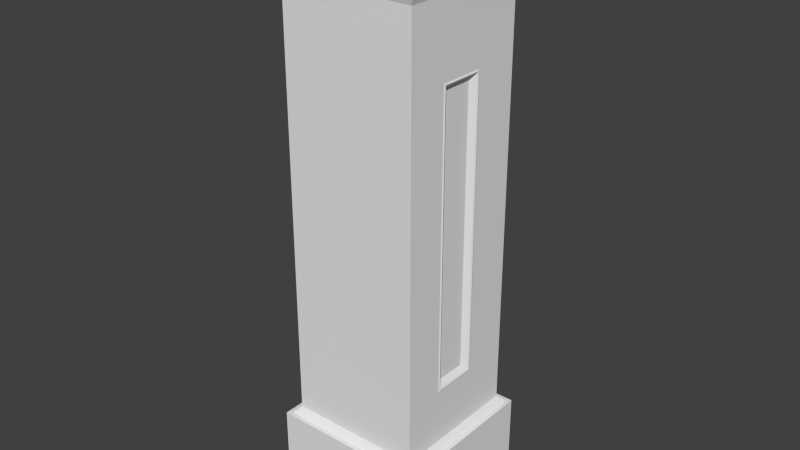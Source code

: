 # Source: courtyardPillar.blend  (saved by Blender 2.69.0; exported with 4.5.12 LTS)
import bpy
from mathutils import Matrix  # noqa: F401  (used for matrix-valued properties, if any)

bpy.ops.wm.read_factory_settings(use_empty=True)
scene = bpy.context.scene
scene.name = 'Scene'

# ---- collections
col_collection_1 = bpy.data.collections.new('Collection 1'); scene.collection.children.link(col_collection_1)

# ---- materials (node trees are filled in below, after node groups)
mat_default_diffuse = bpy.data.materials.new('Default-Diffuse')
mat_default_diffuse.alpha_threshold = 0.0
mat_default_diffuse.use_transparent_shadow = False
mat_default_diffuse.roughness = 0.5
mat_default_diffuse.line_color = (0.0, 0.0, 0.0, 1.0)

# ---- material node trees

# ---- world
world_world = bpy.data.worlds.new('World'); scene.world = world_world
world_world.color = (0.05088, 0.05088, 0.05088)
world_world.use_sun_shadow = False
world_world.sun_shadow_jitter_overblur = 0.0
world_world.cycles.sampling_method = 'MANUAL'
world_world.cycles.sample_map_resolution = 256

# ---- meshes
me_default_002 = bpy.data.meshes.new('default.002')
me_default_002.from_pydata([(-0.6423, 0.7555, 0.6318), (-0.6423, 0.7555, -0.6529), (0.6423, 0.0402, -0.6529), (0.6423, 0.7555, -0.6529), (0.6423, 0.7555, 0.6318), (-0.6423, 0.0402, 0.6318), (0.6423, 0.0402, 0.6318), (-0.6423, 0.0402, -0.6529), (-0.6068, 0.7555, -0.6173), (-0.6068, 0.7555, 0.5963), (0.6068, 0.7555, 0.5963), (0.6068, 0.7555, -0.6173), (-0.5532, 0.8112, -0.5637), (-0.5532, 0.8112, 0.5426), (0.5531, 0.8112, 0.5426), (0.5531, 0.8112, -0.5637), (-0.5532, 4.27, -0.5637), (-0.5532, 4.27, 0.5426), (0.5531, 4.27, 0.5426), (0.5531, 4.27, -0.5637), (-0.5872, 4.387, -0.5978), (-0.5872, 4.387, 0.5767), (0.5872, 4.387, 0.5767), (0.5872, 4.387, -0.5978), (-0.5756, 4.452, -0.5862), (-0.5756, 4.452, 0.5651), (0.5756, 4.452, 0.5651), (0.5756, 4.452, -0.5862), (0.5531, 3.684, 0.2107), (-0.5532, 3.684, 0.2107), (-0.5532, 3.684, -0.1765), (0.5531, 3.684, -0.1765), (0.5531, 1.264, 0.2107), (-0.5532, 1.264, 0.2107), (-0.5532, 1.264, -0.1765), (0.5531, 1.264, -0.1765), (0.5301, 4.505, -0.5406), (-0.5301, 4.505, -0.5406), (-0.5301, 4.505, 0.5195), (0.5301, 4.505, 0.5195), (0.4669, 4.505, -0.4774), (-0.4669, 4.505, -0.4774), (-0.4669, 4.505, 0.4563), (0.4669, 4.505, 0.4563), (0.3171, 4.58, -0.3276), (-0.3171, 4.58, -0.3276), (-0.3171, 4.58, 0.3065), (0.3171, 4.58, 0.3065), (0.3102, 4.72, -0.3207), (-0.3102, 4.72, -0.3207), (-0.3102, 4.72, 0.2996), (0.3102, 4.72, 0.2996), (0.2995, 4.675, -0.3101), (-0.2995, 4.675, -0.3101), (-0.2995, 4.675, 0.289), (0.2995, 4.675, 0.289), (0.2742, 4.752, -0.2848), (-0.2742, 4.752, -0.2848), (-0.2742, 4.752, 0.2637), (0.2742, 4.752, 0.2637), (0.5589, 3.672, 0.1989), (0.5589, 3.672, -0.1646), (-0.5589, 3.672, -0.1646), (-0.5589, 3.672, 0.1989), (0.5589, 1.276, 0.1989), (-0.5589, 1.276, 0.1989), (-0.5589, 1.276, -0.1646), (0.5589, 1.276, -0.1646), (0.5529, 3.659, 0.1856), (0.5529, 3.659, -0.1514), (-0.5529, 3.659, -0.1514), (-0.5529, 3.659, 0.1856), (0.5529, 1.289, 0.1856), (-0.5529, 1.289, 0.1856), (-0.5529, 1.289, -0.1514), (0.5529, 1.289, -0.1514), (0.5184, 3.612, 0.139), (0.5184, 3.612, -0.1047), (-0.5184, 3.612, -0.1047), (-0.5184, 3.612, 0.139), (0.5184, 1.336, 0.139), (-0.5184, 1.336, 0.139), (-0.5184, 1.336, -0.1047), (0.5184, 1.336, -0.1047)], [], [(3, 2, 7, 1), (0, 5, 6, 4), (10, 4, 3, 11), (11, 3, 1, 8), (9, 0, 4, 10), (15, 11, 8, 12), (13, 9, 10, 14), (18, 22, 21, 17), (17, 21, 20, 16), (13, 17, 29, 33), (22, 26, 25, 21), (16, 20, 23, 19), (58, 59, 56, 57), (21, 25, 24, 20), (20, 24, 27, 23), (1, 7, 5, 0), (4, 6, 2, 3), (8, 1, 0, 9), (31, 19, 18, 28), (23, 27, 26, 22), (13, 33, 34, 12), (14, 18, 17, 13), (19, 23, 22, 18), (83, 77, 76, 80), (12, 8, 9, 13), (81, 79, 78, 82), (34, 30, 16, 12), (14, 10, 11, 15), (12, 16, 19, 15), (29, 17, 16, 30), (15, 35, 32, 14), (32, 28, 18, 14), (15, 19, 31, 35), (36, 27, 24, 37), (38, 25, 26, 39), (39, 26, 27, 36), (37, 24, 25, 38), (40, 36, 37, 41), (42, 38, 39, 43), (43, 39, 36, 40), (41, 37, 38, 42), (44, 40, 41, 45), (46, 42, 43, 47), (47, 43, 40, 44), (45, 41, 42, 46), (52, 44, 45, 53), (54, 46, 47, 55), (55, 47, 44, 52), (53, 45, 46, 54), (53, 49, 48, 52), (55, 51, 50, 54), (52, 48, 51, 55), (54, 50, 49, 53), (56, 48, 49, 57), (58, 50, 51, 59), (59, 51, 48, 56), (57, 49, 50, 58), (61, 31, 28, 60), (63, 29, 30, 62), (60, 28, 32, 64), (65, 33, 29, 63), (62, 30, 34, 66), (67, 35, 31, 61), (64, 32, 35, 67), (66, 34, 33, 65), (69, 61, 60, 68), (71, 63, 62, 70), (68, 60, 64, 72), (73, 65, 63, 71), (70, 62, 66, 74), (75, 67, 61, 69), (72, 64, 67, 75), (74, 66, 65, 73), (77, 69, 68, 76), (79, 71, 70, 78), (76, 68, 72, 80), (81, 73, 71, 79), (78, 70, 74, 82), (83, 75, 69, 77), (80, 72, 75, 83), (82, 74, 73, 81)])
_uv = me_default_002.uv_layers.new(name='UVMap')
_uv.uv.foreach_set('vector', [0.0, 0.0, 0.0, 0.0, 0.0, 0.0, 0.0, 0.0, 0.0, 0.0, 0.0, 0.0, 0.0, 0.0, 0.0, 0.0, 0.0, 0.0, 0.0, 0.0, 0.0, 0.0, 0.0, 0.0, 0.0, 0.0, 0.0, 0.0, 0.0, 0.0, 0.0, 0.0, 0.0, 0.0, 0.0, 0.0, 0.0, 0.0, 0.0, 0.0, 0.0, 0.0, 0.0, 0.0, 0.0, 0.0, 0.0, 0.0, 0.0, 0.0, 0.0, 0.0, 0.0, 0.0, 0.0, 0.0, 0.0, 0.0, 0.0, 0.0, 0.0, 0.0, 0.0, 0.0, 0.0, 0.0, 0.0, 0.0, 0.0, 0.0, 0.0, 0.0, 0.0, 0.0, 0.0, 0.0, 0.0, 0.0, 0.0, 0.0, 0.0, 0.0, 0.0, 0.0, 0.0, 0.0, 0.0, 0.0, 0.0, 0.0, 0.0, 0.0, 0.0, 0.0, 0.0, 0.0, 0.0, 0.0, 0.0, 0.0, 0.0, 0.0, 0.0, 0.0, 0.0, 0.0, 0.0, 0.0, 0.0, 0.0, 0.0, 0.0, 0.0, 0.0, 0.0, 0.0, 0.0, 0.0, 0.0, 0.0, 0.0, 0.0, 0.0, 0.0, 0.0, 0.0, 0.0, 0.0, 0.0, 0.0, 0.0, 0.0, 0.0, 0.0, 0.0, 0.0, 0.0, 0.0, 0.0, 0.0, 0.0, 0.0, 0.0, 0.0, 0.0, 0.0, 0.0, 0.0, 0.0, 0.0, 0.0, 0.0, 0.0, 0.0, 0.0, 0.0, 0.0, 0.0, 0.0, 0.0, 0.0, 0.0, 0.0, 0.0, 0.0, 0.0, 0.0, 0.0, 0.0, 0.0, 0.0, 0.0, 0.0, 0.0, 0.0, 0.0, 0.0, 0.0, 0.0, 0.0, 0.0, 0.0, 0.0, 0.0, 0.0, 0.0, 0.0, 0.0, 0.0, 0.0, 0.0, 0.0, 0.0, 0.0, 0.0, 0.0, 0.0, 0.0, 0.0, 0.0, 0.0, 0.0, 0.0, 0.0, 0.0, 0.0, 0.0, 0.0, 0.0, 0.0, 0.0, 0.0, 0.0, 0.0, 0.0, 0.0, 0.0, 0.0, 0.0, 0.0, 0.0, 0.0, 0.0, 0.0, 0.0, 0.0, 0.0, 0.0, 0.0, 0.0, 0.0, 0.0, 0.0, 0.0, 0.0, 0.0, 0.0, 0.0, 0.0, 0.0, 0.0, 0.0, 0.0, 0.0, 0.0, 0.0, 0.0, 0.0, 0.0, 0.0, 0.0, 0.0, 0.0, 0.0, 0.0, 0.0, 0.0, 0.0, 0.0, 0.0, 0.0, 0.0, 0.0, 0.0, 0.0, 0.0, 0.0, 0.0, 0.0, 0.0, 0.0, 0.0, 0.0, 0.0, 0.0, 0.0, 0.0, 0.0, 0.0, 0.0, 0.0, 0.0, 0.0, 0.0, 0.0, 0.0, 0.0, 0.0, 0.0, 0.0, 0.0, 0.0, 0.0, 0.0, 0.0, 0.0, 0.0, 0.0, 0.0, 0.0, 0.0, 0.0, 0.0, 0.0, 0.0, 0.0, 0.0, 0.0, 0.0, 0.0, 0.0, 0.0, 0.0, 0.0, 0.0, 0.0, 0.0, 0.0, 0.0, 0.0, 0.0, 0.0, 0.0, 0.0, 0.0, 0.0, 0.0, 0.0, 0.0, 0.0, 0.0, 0.0, 0.0, 0.0, 0.0, 0.0, 0.0, 0.0, 0.0, 0.0, 0.0, 0.0, 0.0, 0.0, 0.0, 0.0, 0.0, 0.0, 0.0, 0.0, 0.0, 0.0, 0.0, 0.0, 0.0, 0.0, 0.0, 0.0, 0.0, 0.0, 0.0, 0.0, 0.0, 0.0, 0.0, 0.0, 0.0, 0.0, 0.0, 0.0, 0.0, 0.0, 0.0, 0.0, 0.0, 0.0, 0.0, 0.0, 0.0, 0.0, 0.0, 0.0, 0.0, 0.0, 0.0, 0.0, 0.0, 0.0, 0.0, 0.0, 0.0, 0.0, 0.0, 0.0, 0.0, 0.0, 0.0, 0.0, 0.0, 0.0, 0.0, 0.0, 0.0, 0.0, 0.0, 0.0, 0.0, 0.0, 0.0, 0.0, 0.0, 0.0, 0.0, 0.0, 0.0, 0.0, 0.0, 0.0, 0.0, 0.0, 0.0, 0.0, 0.0, 0.0, 0.0, 0.0, 0.0, 0.0, 0.0, 0.0, 0.0, 0.0, 0.0, 0.0, 0.0, 0.0, 0.0, 0.0, 0.0, 0.0, 0.0, 0.0, 0.0, 0.0, 0.0, 0.0, 0.0, 0.0, 0.0, 0.0, 0.0, 0.0, 0.0, 0.0, 0.0, 0.0, 0.0, 0.0, 0.0, 0.0, 0.0, 0.0, 0.0, 0.0, 0.0, 0.0, 0.0, 0.0, 0.0, 0.0, 0.0, 0.0, 0.0, 0.0, 0.0, 0.0, 0.0, 0.0, 0.0, 0.0, 0.0, 0.0, 0.0, 0.0, 0.0, 0.0, 0.0, 0.0, 0.0, 0.0, 0.0, 0.0, 0.0, 0.0, 0.0, 0.0, 0.0, 0.0, 0.0, 0.0, 0.0, 0.0, 0.0, 0.0, 0.0, 0.0, 0.0, 0.0, 0.0, 0.0, 0.0, 0.0, 0.0, 0.0, 0.0, 0.0, 0.0, 0.0, 0.0, 0.0, 0.0, 0.0, 0.0, 0.0, 0.0, 0.0, 0.0, 0.0, 0.0, 0.0, 0.0, 0.0, 0.0, 0.0, 0.0, 0.0, 0.0, 0.0, 0.0, 0.0, 0.0, 0.0, 0.0, 0.0, 0.0, 0.0, 0.0, 0.0, 0.0, 0.0, 0.0, 0.0, 0.0, 0.0, 0.0, 0.0, 0.0, 0.0, 0.0, 0.0, 0.0, 0.0, 0.0, 0.0, 0.0, 0.0, 0.0, 0.0, 0.0, 0.0, 0.0, 0.0, 0.0, 0.0, 0.0, 0.0, 0.0, 0.0, 0.0, 0.0, 0.0, 0.0, 0.0, 0.0, 0.0, 0.0, 0.0, 0.0, 0.0, 0.0, 0.0, 0.0, 0.0, 0.0, 0.0, 0.0, 0.0, 0.0, 0.0, 0.0, 0.0, 0.0, 0.0, 0.0, 0.0, 0.0, 0.0, 0.0, 0.0, 0.0, 0.0, 0.0, 0.0, 0.0, 0.0, 0.0, 0.0, 0.0, 0.0, 0.0, 0.0, 0.0, 0.0, 0.0, 0.0, 0.0, 0.0, 0.0, 0.0, 0.0, 0.0, 0.0, 0.0, 0.0, 0.0, 0.0, 0.0, 0.0, 0.0, 0.0, 0.0, 0.0, 0.0, 0.0, 0.0, 0.0, 0.0, 0.0])
me_default_002.materials.append(mat_default_diffuse)
me_default_002.use_remesh_preserve_volume = False
me_default_002.use_remesh_preserve_attributes = False
me_default_002.use_mirror_vertex_groups = False
me_default_002.update()

# ---- objects
ob_pillar = bpy.data.objects.new('pillar', me_default_002)

# ---- transforms, parenting, visibility, modifiers, constraints
ob_pillar.location = (0.0, 0.0, 0.0)
ob_pillar.rotation_euler = (1.571, -0.0, 0.0)
ob_pillar.scale = (-1.0, 1.0, 1.0)
ob_pillar.lineart.crease_threshold = 0.0

# ---- collection membership
col_collection_1.objects.link(ob_pillar)

# ---- scene / render settings (as saved in the file)
scene.frame_start = 1; scene.frame_end = 250; scene.frame_set(1)
scene.render.engine = 'BLENDER_EEVEE_NEXT'
scene.render.image_settings.compression = 90
scene.render.resolution_percentage = 50
scene.render.dither_intensity = 0.0
scene.cycles.use_denoising = False
scene.cycles.samples = 10
scene.cycles.sampling_pattern = 'TABULATED_SOBOL'
scene.cycles.light_sampling_threshold = 0.0
scene.cycles.use_adaptive_sampling = False
scene.cycles.use_light_tree = False
scene.cycles.blur_glossy = 0.0
scene.cycles.volume_bounces = 1
scene.cycles.pixel_filter_type = 'GAUSSIAN'
scene.cycles.sample_clamp_indirect = 0.0
scene.view_settings.view_transform = 'Standard'
bpy.context.view_layer.update()

# ---- added for rendering (the .blend has no active camera and no usable light): camera, sun
cam_auto = bpy.data.cameras.new('AutoCamera')
cam_auto.lens = 50.0
cam_auto.sensor_width = 36.0
cam_auto.clip_end = 1000.0
ob_auto_camera = bpy.data.objects.new('AutoCamera', cam_auto)
scene.collection.objects.link(ob_auto_camera)
ob_auto_camera.location = (4.67204, -5.5959, 6.13356)
ob_auto_camera.rotation_euler = (1.09748, -7.21219e-08, 0.694738)
scene.camera = ob_auto_camera
light_auto_sun = bpy.data.lights.new('AutoSun', 'SUN')
light_auto_sun.energy = 3.0
light_auto_sun.angle = 0.0523599
ob_auto_sun = bpy.data.objects.new('AutoSun', light_auto_sun)
scene.collection.objects.link(ob_auto_sun)
ob_auto_sun.rotation_euler = (0.872665, 0.174533, 0.523599)
bpy.context.view_layer.update()
